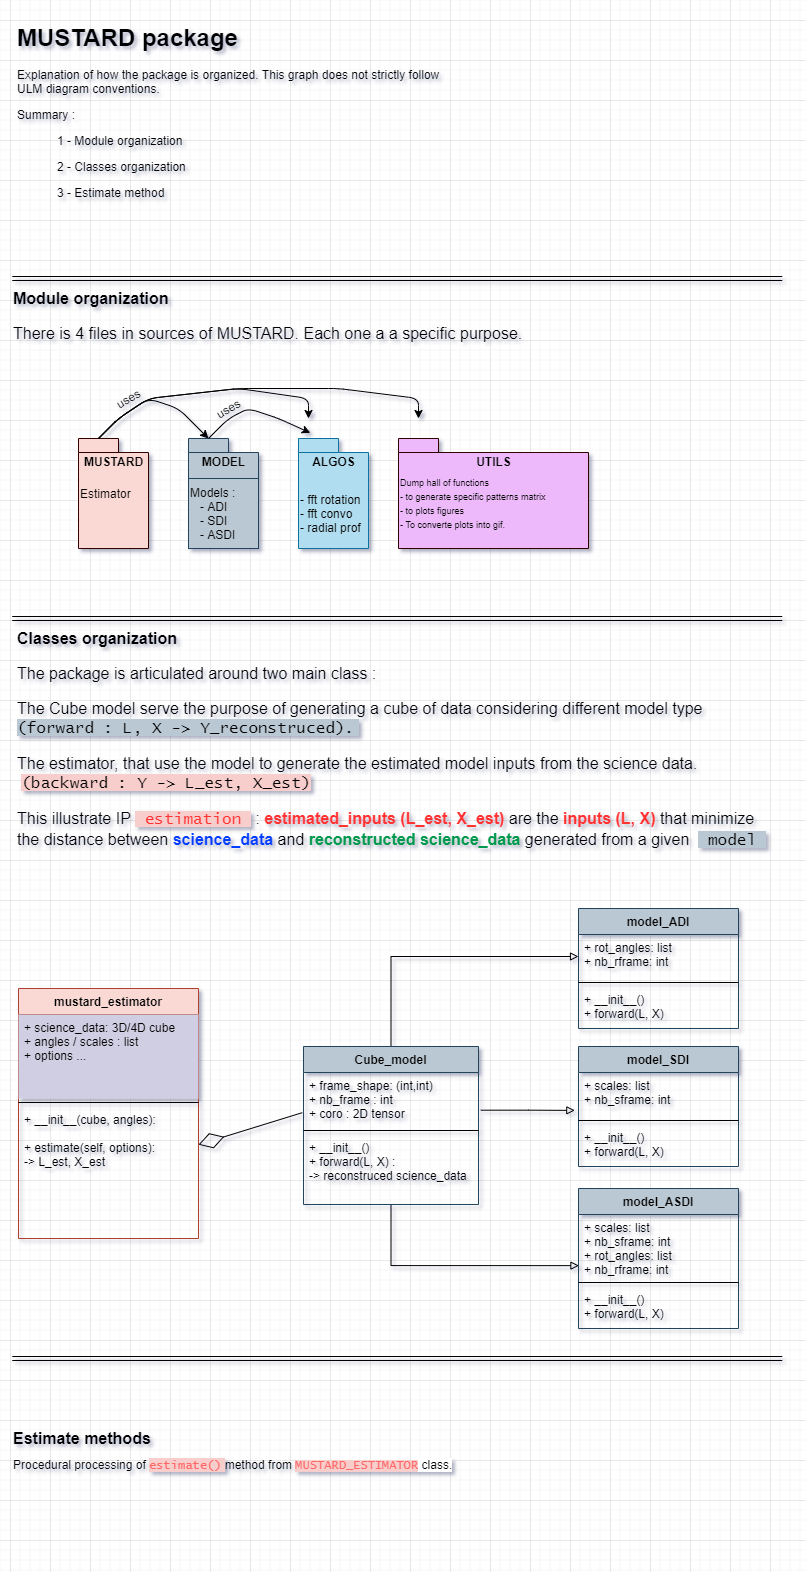

The diagram above was exported from draw.io. Its source (the exported page's mxGraphModel, read from the mxfile embedded in the PNG):
<mxGraphModel dx="1185" dy="1854" grid="1" gridSize="10" guides="1" tooltips="1" connect="1" arrows="1" fold="1" page="1" pageScale="1" pageWidth="827" pageHeight="1169" math="0" shadow="0">
  <root>
    <mxCell id="0" />
    <mxCell id="1" parent="0" />
    <mxCell id="zD4ldum29CA4Nn5RZ4AV-2" value="&lt;h1&gt;MUSTARD package&lt;/h1&gt;&lt;p&gt;Explanation of how the package is organized. This graph does not strictly follow ULM diagram conventions.&lt;/p&gt;&lt;p&gt;Summary :&amp;nbsp;&lt;/p&gt;&lt;blockquote style=&quot;margin: 0 0 0 40px ; border: none ; padding: 0px&quot;&gt;&lt;p&gt;&lt;span&gt;1 - Module organization&lt;/span&gt;&lt;/p&gt;&lt;p&gt;&lt;span&gt;2 - Classes organization&lt;/span&gt;&lt;/p&gt;&lt;p&gt;&lt;span&gt;3 - Estimate method&amp;nbsp;&lt;/span&gt;&lt;/p&gt;&lt;/blockquote&gt;" style="text;html=1;strokeColor=none;fillColor=none;spacing=5;spacingTop=-20;whiteSpace=wrap;overflow=hidden;rounded=0;" vertex="1" parent="1">
      <mxGeometry x="3.75" width="450" height="250" as="geometry" />
    </mxCell>
    <mxCell id="zD4ldum29CA4Nn5RZ4AV-5" value="&lt;h1 style=&quot;font-size: 16px&quot;&gt;&lt;font style=&quot;font-size: 16px&quot;&gt;Module organization&lt;/font&gt;&lt;/h1&gt;&lt;p style=&quot;font-size: 16px&quot;&gt;&lt;font style=&quot;font-size: 16px&quot;&gt;There is 4 files in sources of MUSTARD. Each one a a specific purpose.&lt;/font&gt;&lt;/p&gt;" style="text;html=1;strokeColor=none;fillColor=none;spacing=5;spacingTop=-20;whiteSpace=wrap;overflow=hidden;rounded=0;" vertex="1" parent="1">
      <mxGeometry y="270" width="600" height="120" as="geometry" />
    </mxCell>
    <mxCell id="zD4ldum29CA4Nn5RZ4AV-6" value="MUSTARD" style="shape=folder;fontStyle=1;spacingTop=10;tabWidth=40;tabHeight=14;tabPosition=left;html=1;verticalAlign=top;fillColor=#fad9d5;strokeColor=#330000;" vertex="1" parent="1">
      <mxGeometry x="70" y="420" width="70" height="110" as="geometry" />
    </mxCell>
    <mxCell id="zD4ldum29CA4Nn5RZ4AV-7" value="UTILS" style="shape=folder;fontStyle=1;spacingTop=10;tabWidth=40;tabHeight=14;tabPosition=left;html=1;verticalAlign=top;fillColor=#EDB9FA;strokeColor=#330000;" vertex="1" parent="1">
      <mxGeometry x="390" y="420" width="190" height="110" as="geometry" />
    </mxCell>
    <mxCell id="zD4ldum29CA4Nn5RZ4AV-8" value="ALGOS" style="shape=folder;fontStyle=1;spacingTop=10;tabWidth=40;tabHeight=14;tabPosition=left;html=1;verticalAlign=top;fillColor=#b1ddf0;strokeColor=#10739e;" vertex="1" parent="1">
      <mxGeometry x="290" y="420" width="70" height="110" as="geometry" />
    </mxCell>
    <mxCell id="zD4ldum29CA4Nn5RZ4AV-9" value="MODEL" style="shape=folder;fontStyle=1;spacingTop=10;tabWidth=40;tabHeight=14;tabPosition=left;html=1;verticalAlign=top;fillColor=#bac8d3;strokeColor=#23445d;" vertex="1" parent="1">
      <mxGeometry x="180" y="420" width="70" height="110" as="geometry" />
    </mxCell>
    <mxCell id="zD4ldum29CA4Nn5RZ4AV-14" value="" style="endArrow=classic;html=1;entryX=0;entryY=0;entryDx=20;entryDy=0;entryPerimeter=0;exitX=0;exitY=0;exitDx=20;exitDy=0;exitPerimeter=0;" edge="1" parent="1" source="zD4ldum29CA4Nn5RZ4AV-6" target="zD4ldum29CA4Nn5RZ4AV-9">
      <mxGeometry width="50" height="50" relative="1" as="geometry">
        <mxPoint x="106" y="420" as="sourcePoint" />
        <mxPoint x="40" y="390" as="targetPoint" />
        <Array as="points">
          <mxPoint x="110" y="400" />
          <mxPoint x="140" y="380" />
          <mxPoint x="170" y="390" />
        </Array>
      </mxGeometry>
    </mxCell>
    <mxCell id="zD4ldum29CA4Nn5RZ4AV-15" value="" style="endArrow=classic;html=1;exitX=0;exitY=0;exitDx=20;exitDy=0;exitPerimeter=0;" edge="1" parent="1">
      <mxGeometry width="50" height="50" relative="1" as="geometry">
        <mxPoint x="90" y="420" as="sourcePoint" />
        <mxPoint x="300" y="400" as="targetPoint" />
        <Array as="points">
          <mxPoint x="110" y="400" />
          <mxPoint x="140" y="380" />
          <mxPoint x="230" y="370" />
          <mxPoint x="300" y="380" />
        </Array>
      </mxGeometry>
    </mxCell>
    <mxCell id="zD4ldum29CA4Nn5RZ4AV-16" value="" style="endArrow=classic;html=1;exitX=0;exitY=0;exitDx=20;exitDy=0;exitPerimeter=0;" edge="1" parent="1">
      <mxGeometry width="50" height="50" relative="1" as="geometry">
        <mxPoint x="90" y="420" as="sourcePoint" />
        <mxPoint x="410" y="400" as="targetPoint" />
        <Array as="points">
          <mxPoint x="110" y="400" />
          <mxPoint x="140" y="380" />
          <mxPoint x="230" y="370" />
          <mxPoint x="330" y="370" />
          <mxPoint x="410" y="380" />
        </Array>
      </mxGeometry>
    </mxCell>
    <mxCell id="zD4ldum29CA4Nn5RZ4AV-17" value="" style="endArrow=classic;html=1;exitX=0;exitY=0;exitDx=20;exitDy=0;exitPerimeter=0;entryX=0.169;entryY=-0.051;entryDx=0;entryDy=0;entryPerimeter=0;" edge="1" parent="1" target="zD4ldum29CA4Nn5RZ4AV-8">
      <mxGeometry width="50" height="50" relative="1" as="geometry">
        <mxPoint x="200" y="420" as="sourcePoint" />
        <mxPoint x="310" y="420" as="targetPoint" />
        <Array as="points">
          <mxPoint x="220" y="400" />
          <mxPoint x="240" y="390" />
          <mxPoint x="270" y="400" />
        </Array>
      </mxGeometry>
    </mxCell>
    <mxCell id="zD4ldum29CA4Nn5RZ4AV-18" value="uses" style="text;html=1;strokeColor=none;fillColor=none;align=center;verticalAlign=middle;whiteSpace=wrap;rounded=0;rotation=-30;" vertex="1" parent="1">
      <mxGeometry x="100" y="370" width="40" height="20" as="geometry" />
    </mxCell>
    <mxCell id="zD4ldum29CA4Nn5RZ4AV-20" value="uses" style="text;html=1;strokeColor=none;fillColor=none;align=center;verticalAlign=middle;whiteSpace=wrap;rounded=0;rotation=-30;" vertex="1" parent="1">
      <mxGeometry x="200" y="380" width="40" height="20" as="geometry" />
    </mxCell>
    <mxCell id="zD4ldum29CA4Nn5RZ4AV-21" value="Models :&amp;nbsp;&lt;br&gt;&amp;nbsp; &amp;nbsp;- ADI&lt;br&gt;&amp;nbsp; &amp;nbsp;- SDI&lt;br&gt;&amp;nbsp; &amp;nbsp;- ASDI" style="text;html=1;strokeColor=#23445d;fillColor=#bac8d3;align=left;verticalAlign=middle;whiteSpace=wrap;rounded=0;" vertex="1" parent="1">
      <mxGeometry x="180" y="460" width="70" height="70" as="geometry" />
    </mxCell>
    <mxCell id="zD4ldum29CA4Nn5RZ4AV-24" value="Estimator" style="text;html=1;fillColor=none;align=left;verticalAlign=middle;whiteSpace=wrap;rounded=0;" vertex="1" parent="1">
      <mxGeometry x="70" y="440" width="70" height="70" as="geometry" />
    </mxCell>
    <mxCell id="zD4ldum29CA4Nn5RZ4AV-26" value="- fft rotation&lt;br&gt;- fft convo&lt;br&gt;- radial prof" style="text;html=1;strokeColor=none;fillColor=none;align=left;verticalAlign=middle;whiteSpace=wrap;rounded=0;" vertex="1" parent="1">
      <mxGeometry x="290" y="460" width="70" height="70" as="geometry" />
    </mxCell>
    <mxCell id="zD4ldum29CA4Nn5RZ4AV-28" value="&lt;font style=&quot;font-size: 9px&quot;&gt;Dump hall of functions&lt;br&gt;- to generate specific patterns matrix &lt;br&gt;- to plots figures &lt;br&gt;- To converte plots into gif.&lt;/font&gt;" style="text;whiteSpace=wrap;html=1;" vertex="1" parent="1">
      <mxGeometry x="390" y="450" width="260" height="90" as="geometry" />
    </mxCell>
    <mxCell id="zD4ldum29CA4Nn5RZ4AV-30" value="&lt;h1 style=&quot;font-size: 16px&quot;&gt;&lt;span&gt;Estimate methods&amp;nbsp;&lt;/span&gt;&lt;/h1&gt;&lt;div&gt;Procedural processing of &lt;span style=&quot;background-color: rgb(248 , 206 , 204)&quot;&gt;&lt;font color=&quot;#ff6666&quot;&gt;&lt;font face=&quot;Lucida Console&quot;&gt;estimate()&lt;/font&gt; &lt;/font&gt;&lt;/span&gt;method from &lt;font face=&quot;Lucida Console&quot; style=&quot;background-color: rgb(248 , 206 , 204)&quot; color=&quot;#ff6666&quot;&gt;MUSTARD_ESTIMATOR&lt;/font&gt;&lt;font style=&quot;background-color: rgb(255 , 255 , 255)&quot;&gt;&amp;nbsp;class.&lt;/font&gt;&lt;/div&gt;" style="text;html=1;strokeColor=none;fillColor=none;spacing=5;spacingTop=-20;whiteSpace=wrap;overflow=hidden;rounded=0;" vertex="1" parent="1">
      <mxGeometry y="1410" width="600" height="120" as="geometry" />
    </mxCell>
    <mxCell id="zD4ldum29CA4Nn5RZ4AV-33" value="mustard_estimator" style="swimlane;fontStyle=1;align=center;verticalAlign=top;childLayout=stackLayout;horizontal=1;startSize=26;horizontalStack=0;resizeParent=1;resizeParentMax=0;resizeLast=0;collapsible=1;marginBottom=0;fillColor=#fad9d5;strokeColor=#ae4132;" vertex="1" parent="1">
      <mxGeometry x="10" y="970" width="180" height="250" as="geometry" />
    </mxCell>
    <mxCell id="zD4ldum29CA4Nn5RZ4AV-34" value="+ science_data: 3D/4D cube&#10;+ angles / scales : list&#10;+ options ..." style="text;fillColor=#d0cee2;align=left;verticalAlign=top;spacingLeft=4;spacingRight=4;overflow=hidden;rotatable=0;points=[[0,0.5],[1,0.5]];portConstraint=eastwest;" vertex="1" parent="zD4ldum29CA4Nn5RZ4AV-33">
      <mxGeometry y="26" width="180" height="84" as="geometry" />
    </mxCell>
    <mxCell id="zD4ldum29CA4Nn5RZ4AV-35" value="" style="line;strokeWidth=1;fillColor=none;align=left;verticalAlign=middle;spacingTop=-1;spacingLeft=3;spacingRight=3;rotatable=0;labelPosition=right;points=[];portConstraint=eastwest;" vertex="1" parent="zD4ldum29CA4Nn5RZ4AV-33">
      <mxGeometry y="110" width="180" height="8" as="geometry" />
    </mxCell>
    <mxCell id="zD4ldum29CA4Nn5RZ4AV-36" value="+ __init__(cube, angles):&#10;&#10;+ estimate(self, options): &#10;-&gt; L_est, X_est " style="text;strokeColor=none;fillColor=none;align=left;verticalAlign=top;spacingLeft=4;spacingRight=4;overflow=hidden;rotatable=0;points=[[0,0.5],[1,0.5]];portConstraint=eastwest;" vertex="1" parent="zD4ldum29CA4Nn5RZ4AV-33">
      <mxGeometry y="118" width="180" height="132" as="geometry" />
    </mxCell>
    <mxCell id="zD4ldum29CA4Nn5RZ4AV-54" style="edgeStyle=orthogonalEdgeStyle;rounded=0;orthogonalLoop=1;jettySize=auto;html=1;entryX=0;entryY=0.5;entryDx=0;entryDy=0;endArrow=block;endFill=0;" edge="1" parent="1" source="zD4ldum29CA4Nn5RZ4AV-38" target="zD4ldum29CA4Nn5RZ4AV-43">
      <mxGeometry relative="1" as="geometry" />
    </mxCell>
    <mxCell id="zD4ldum29CA4Nn5RZ4AV-55" style="edgeStyle=orthogonalEdgeStyle;rounded=0;orthogonalLoop=1;jettySize=auto;html=1;endArrow=block;endFill=0;entryX=0.003;entryY=0.799;entryDx=0;entryDy=0;entryPerimeter=0;" edge="1" parent="1" source="zD4ldum29CA4Nn5RZ4AV-38" target="zD4ldum29CA4Nn5RZ4AV-51">
      <mxGeometry relative="1" as="geometry" />
    </mxCell>
    <mxCell id="zD4ldum29CA4Nn5RZ4AV-56" style="edgeStyle=orthogonalEdgeStyle;rounded=0;orthogonalLoop=1;jettySize=auto;html=1;entryX=-0.023;entryY=0.861;entryDx=0;entryDy=0;entryPerimeter=0;endArrow=block;endFill=0;exitX=1.013;exitY=0.698;exitDx=0;exitDy=0;exitPerimeter=0;" edge="1" parent="1" source="zD4ldum29CA4Nn5RZ4AV-39" target="zD4ldum29CA4Nn5RZ4AV-47">
      <mxGeometry relative="1" as="geometry" />
    </mxCell>
    <mxCell id="zD4ldum29CA4Nn5RZ4AV-38" value="Cube_model" style="swimlane;fontStyle=1;align=center;verticalAlign=top;childLayout=stackLayout;horizontal=1;startSize=26;horizontalStack=0;resizeParent=1;resizeParentMax=0;resizeLast=0;collapsible=1;marginBottom=0;fillColor=#bac8d3;strokeColor=#23445d;" vertex="1" parent="1">
      <mxGeometry x="295" y="1028" width="175" height="158" as="geometry" />
    </mxCell>
    <mxCell id="zD4ldum29CA4Nn5RZ4AV-39" value="+ frame_shape: (int,int)&#10;+ nb_frame : int&#10;+ coro : 2D tensor&#10;" style="text;strokeColor=none;fillColor=none;align=left;verticalAlign=top;spacingLeft=4;spacingRight=4;overflow=hidden;rotatable=0;points=[[0,0.5],[1,0.5]];portConstraint=eastwest;" vertex="1" parent="zD4ldum29CA4Nn5RZ4AV-38">
      <mxGeometry y="26" width="175" height="54" as="geometry" />
    </mxCell>
    <mxCell id="zD4ldum29CA4Nn5RZ4AV-40" value="" style="line;strokeWidth=1;fillColor=none;align=left;verticalAlign=middle;spacingTop=-1;spacingLeft=3;spacingRight=3;rotatable=0;labelPosition=right;points=[];portConstraint=eastwest;" vertex="1" parent="zD4ldum29CA4Nn5RZ4AV-38">
      <mxGeometry y="80" width="175" height="8" as="geometry" />
    </mxCell>
    <mxCell id="zD4ldum29CA4Nn5RZ4AV-41" value="+ __init__()&#10;+ forward(L, X) :&#10;-&gt; reconstruced science_data" style="text;strokeColor=none;fillColor=none;align=left;verticalAlign=top;spacingLeft=4;spacingRight=4;overflow=hidden;rotatable=0;points=[[0,0.5],[1,0.5]];portConstraint=eastwest;" vertex="1" parent="zD4ldum29CA4Nn5RZ4AV-38">
      <mxGeometry y="88" width="175" height="70" as="geometry" />
    </mxCell>
    <mxCell id="zD4ldum29CA4Nn5RZ4AV-42" value="model_ADI" style="swimlane;fontStyle=1;align=center;verticalAlign=top;childLayout=stackLayout;horizontal=1;startSize=26;horizontalStack=0;resizeParent=1;resizeParentMax=0;resizeLast=0;collapsible=1;marginBottom=0;fillColor=#bac8d3;strokeColor=#23445d;" vertex="1" parent="1">
      <mxGeometry x="570" y="890" width="160" height="120" as="geometry" />
    </mxCell>
    <mxCell id="zD4ldum29CA4Nn5RZ4AV-43" value="+ rot_angles: list&#10;+ nb_rframe: int&#10;" style="text;strokeColor=none;fillColor=none;align=left;verticalAlign=top;spacingLeft=4;spacingRight=4;overflow=hidden;rotatable=0;points=[[0,0.5],[1,0.5]];portConstraint=eastwest;" vertex="1" parent="zD4ldum29CA4Nn5RZ4AV-42">
      <mxGeometry y="26" width="160" height="44" as="geometry" />
    </mxCell>
    <mxCell id="zD4ldum29CA4Nn5RZ4AV-44" value="" style="line;strokeWidth=1;fillColor=none;align=left;verticalAlign=middle;spacingTop=-1;spacingLeft=3;spacingRight=3;rotatable=0;labelPosition=right;points=[];portConstraint=eastwest;" vertex="1" parent="zD4ldum29CA4Nn5RZ4AV-42">
      <mxGeometry y="70" width="160" height="8" as="geometry" />
    </mxCell>
    <mxCell id="zD4ldum29CA4Nn5RZ4AV-45" value="+ __init__()&#10;+ forward(L, X)" style="text;strokeColor=none;fillColor=none;align=left;verticalAlign=top;spacingLeft=4;spacingRight=4;overflow=hidden;rotatable=0;points=[[0,0.5],[1,0.5]];portConstraint=eastwest;" vertex="1" parent="zD4ldum29CA4Nn5RZ4AV-42">
      <mxGeometry y="78" width="160" height="42" as="geometry" />
    </mxCell>
    <mxCell id="zD4ldum29CA4Nn5RZ4AV-46" value="model_SDI" style="swimlane;fontStyle=1;align=center;verticalAlign=top;childLayout=stackLayout;horizontal=1;startSize=26;horizontalStack=0;resizeParent=1;resizeParentMax=0;resizeLast=0;collapsible=1;marginBottom=0;fillColor=#bac8d3;strokeColor=#23445d;" vertex="1" parent="1">
      <mxGeometry x="570" y="1028" width="160" height="120" as="geometry" />
    </mxCell>
    <mxCell id="zD4ldum29CA4Nn5RZ4AV-47" value="+ scales: list&#10;+ nb_sframe: int" style="text;strokeColor=none;fillColor=none;align=left;verticalAlign=top;spacingLeft=4;spacingRight=4;overflow=hidden;rotatable=0;points=[[0,0.5],[1,0.5]];portConstraint=eastwest;" vertex="1" parent="zD4ldum29CA4Nn5RZ4AV-46">
      <mxGeometry y="26" width="160" height="44" as="geometry" />
    </mxCell>
    <mxCell id="zD4ldum29CA4Nn5RZ4AV-48" value="" style="line;strokeWidth=1;fillColor=none;align=left;verticalAlign=middle;spacingTop=-1;spacingLeft=3;spacingRight=3;rotatable=0;labelPosition=right;points=[];portConstraint=eastwest;" vertex="1" parent="zD4ldum29CA4Nn5RZ4AV-46">
      <mxGeometry y="70" width="160" height="8" as="geometry" />
    </mxCell>
    <mxCell id="zD4ldum29CA4Nn5RZ4AV-49" value="+ __init__()&#10;+ forward(L, X)" style="text;strokeColor=none;fillColor=none;align=left;verticalAlign=top;spacingLeft=4;spacingRight=4;overflow=hidden;rotatable=0;points=[[0,0.5],[1,0.5]];portConstraint=eastwest;" vertex="1" parent="zD4ldum29CA4Nn5RZ4AV-46">
      <mxGeometry y="78" width="160" height="42" as="geometry" />
    </mxCell>
    <mxCell id="zD4ldum29CA4Nn5RZ4AV-50" value="model_ASDI" style="swimlane;fontStyle=1;align=center;verticalAlign=top;childLayout=stackLayout;horizontal=1;startSize=26;horizontalStack=0;resizeParent=1;resizeParentMax=0;resizeLast=0;collapsible=1;marginBottom=0;fillColor=#bac8d3;strokeColor=#23445d;" vertex="1" parent="1">
      <mxGeometry x="570" y="1170" width="160" height="140" as="geometry" />
    </mxCell>
    <mxCell id="zD4ldum29CA4Nn5RZ4AV-51" value="+ scales: list&#10;+ nb_sframe: int&#10;+ rot_angles: list&#10;+ nb_rframe: int&#10;" style="text;strokeColor=none;fillColor=none;align=left;verticalAlign=top;spacingLeft=4;spacingRight=4;overflow=hidden;rotatable=0;points=[[0,0.5],[1,0.5]];portConstraint=eastwest;" vertex="1" parent="zD4ldum29CA4Nn5RZ4AV-50">
      <mxGeometry y="26" width="160" height="64" as="geometry" />
    </mxCell>
    <mxCell id="zD4ldum29CA4Nn5RZ4AV-52" value="" style="line;strokeWidth=1;fillColor=none;align=left;verticalAlign=middle;spacingTop=-1;spacingLeft=3;spacingRight=3;rotatable=0;labelPosition=right;points=[];portConstraint=eastwest;" vertex="1" parent="zD4ldum29CA4Nn5RZ4AV-50">
      <mxGeometry y="90" width="160" height="8" as="geometry" />
    </mxCell>
    <mxCell id="zD4ldum29CA4Nn5RZ4AV-53" value="+ __init__()&#10;+ forward(L, X)" style="text;strokeColor=none;fillColor=none;align=left;verticalAlign=top;spacingLeft=4;spacingRight=4;overflow=hidden;rotatable=0;points=[[0,0.5],[1,0.5]];portConstraint=eastwest;" vertex="1" parent="zD4ldum29CA4Nn5RZ4AV-50">
      <mxGeometry y="98" width="160" height="42" as="geometry" />
    </mxCell>
    <mxCell id="zD4ldum29CA4Nn5RZ4AV-57" value="" style="endArrow=diamondThin;endFill=0;endSize=24;html=1;exitX=-0.007;exitY=0.744;exitDx=0;exitDy=0;exitPerimeter=0;" edge="1" parent="1" source="zD4ldum29CA4Nn5RZ4AV-39" target="zD4ldum29CA4Nn5RZ4AV-36">
      <mxGeometry width="160" relative="1" as="geometry">
        <mxPoint x="180" y="860" as="sourcePoint" />
        <mxPoint x="190" y="1094" as="targetPoint" />
      </mxGeometry>
    </mxCell>
    <mxCell id="zD4ldum29CA4Nn5RZ4AV-59" value="&lt;h1&gt;&lt;br&gt;&lt;/h1&gt;" style="text;html=1;strokeColor=none;fillColor=none;spacing=5;spacingTop=-20;whiteSpace=wrap;overflow=hidden;rounded=0;align=left;" vertex="1" parent="1">
      <mxGeometry x="160" y="950" width="190" height="120" as="geometry" />
    </mxCell>
    <mxCell id="zD4ldum29CA4Nn5RZ4AV-60" value="&lt;h1 style=&quot;font-size: 16px&quot;&gt;&lt;font style=&quot;font-size: 16px&quot;&gt;Classes organization&lt;/font&gt;&lt;/h1&gt;&lt;p style=&quot;font-size: 16px&quot;&gt;The package is articulated around two main class :&amp;nbsp;&lt;/p&gt;&lt;p style=&quot;font-size: 16px&quot;&gt;The Cube model serve the purpose of generating a cube of data considering different model type&amp;nbsp; &lt;span style=&quot;background-color: rgb(186 , 200 , 211)&quot;&gt;&lt;font face=&quot;Lucida Console&quot;&gt;(forward : L, X -&amp;gt; Y_reconstruced).&lt;/font&gt;&amp;nbsp;&lt;/span&gt;&lt;/p&gt;&lt;p style=&quot;font-size: 16px&quot;&gt;&lt;span&gt;The estimator, that use the model to generate the estimated model inputs from the science data.&amp;nbsp; &amp;nbsp;&lt;/span&gt;&lt;span style=&quot;background-color: rgb(248 , 206 , 204)&quot;&gt;&lt;font face=&quot;Lucida Console&quot;&gt;(backward : Y -&amp;gt; L_est, X_est)&lt;/font&gt;&lt;/span&gt;&lt;/p&gt;&lt;p style=&quot;font-size: 16px&quot;&gt;This illustrate IP &lt;font style=&quot;background-color: rgb(248 , 206 , 204)&quot; color=&quot;#ff3333&quot; face=&quot;Lucida Console&quot;&gt;&amp;nbsp;estimation &lt;/font&gt;&amp;nbsp;: &lt;font color=&quot;#ff3333&quot;&gt;&lt;b&gt;estimated_inputs (L_est, X_est)&amp;nbsp;&lt;/b&gt;&lt;/font&gt;are the &lt;font color=&quot;#ff3333&quot;&gt;&lt;b&gt;inputs (L, X)&lt;/b&gt;&lt;/font&gt; that minimize the distance between &lt;font color=&quot;#033dff&quot;&gt;&lt;b&gt;science_data&amp;nbsp;&lt;/b&gt;&lt;/font&gt;and &lt;font color=&quot;#00994d&quot;&gt;&lt;b&gt;reconstructed science_data &lt;/b&gt;&lt;/font&gt;generated from a given&amp;nbsp;&lt;font color=&quot;#bac8d3&quot;&gt;&amp;nbsp;&lt;/font&gt;&lt;span style=&quot;line-height: 140% ; background-color: rgb(186 , 200 , 211)&quot;&gt;&lt;font face=&quot;Lucida Console&quot;&gt;&amp;nbsp;model&amp;nbsp;&lt;/font&gt;&lt;/span&gt;&lt;/p&gt;&lt;p style=&quot;font-size: 16px&quot;&gt;&lt;br&gt;&lt;/p&gt;&lt;p style=&quot;font-size: 16px&quot;&gt;&lt;br&gt;&lt;/p&gt;" style="text;html=1;strokeColor=none;fillColor=none;spacing=5;spacingTop=-20;whiteSpace=wrap;overflow=hidden;rounded=0;" vertex="1" parent="1">
      <mxGeometry x="3.75" y="610" width="757.5" height="260" as="geometry" />
    </mxCell>
    <mxCell id="zD4ldum29CA4Nn5RZ4AV-63" value="" style="shape=link;html=1;endArrow=block;endFill=0;fontColor=#009900;" edge="1" parent="1">
      <mxGeometry width="100" relative="1" as="geometry">
        <mxPoint x="3.75" y="600" as="sourcePoint" />
        <mxPoint x="773.75" y="600" as="targetPoint" />
      </mxGeometry>
    </mxCell>
    <mxCell id="zD4ldum29CA4Nn5RZ4AV-64" value="" style="shape=link;html=1;endArrow=block;endFill=0;fontColor=#009900;" edge="1" parent="1">
      <mxGeometry width="100" relative="1" as="geometry">
        <mxPoint x="3.75" y="260" as="sourcePoint" />
        <mxPoint x="773.75" y="260" as="targetPoint" />
      </mxGeometry>
    </mxCell>
    <mxCell id="zD4ldum29CA4Nn5RZ4AV-65" value="" style="shape=link;html=1;endArrow=block;endFill=0;fontColor=#009900;" edge="1" parent="1">
      <mxGeometry width="100" relative="1" as="geometry">
        <mxPoint x="3.75" y="1340" as="sourcePoint" />
        <mxPoint x="773.75" y="1340" as="targetPoint" />
      </mxGeometry>
    </mxCell>
  </root>
</mxGraphModel>